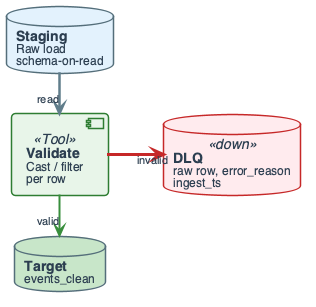

The diagram above was rendered by PlantUML. Its source (embedded in the PNG):
@startuml
'=================================================
' DLQ FLOW - Valid to target, invalid to DLQ
' Schema-on-read: bad rows do not kill batch
'=================================================

left to right direction
skinparam linetype ortho
skinparam shadowing false
skinparam roundcorner 8
skinparam handwritten false
skinparam nodesep 40
skinparam ranksep 50

skinparam defaultFontName "Segoe UI, Helvetica, sans-serif"
skinparam defaultFontSize 16
skinparam defaultFontColor #2C3E50

skinparam rectangle {
    BackgroundColor #F8F9FA
    BorderColor #90A4AE
    BorderThickness 2
    FontSize 14
    Padding 16
}
skinparam component {
    BackgroundColor #FFFFFF
    BorderColor #78909C
    BorderThickness 1.5
    FontSize 14
    Padding 12
}
skinparam database {
    BackgroundColor #ECEFF1
    BorderColor #546E7A
    BorderThickness 1.5
    FontSize 14
}
skinparam arrow {
    Color #607D8B
    Thickness 2.5
    FontSize 12
}

skinparam component<<Tool>> {
    BackgroundColor #E8F5E9
    BorderColor #2E7D32
}
skinparam database<<down>> {
    BackgroundColor #FFEBEE
    BorderColor #C62828
}

database "**Staging**\n<size:12>Raw load</size>\n<size:12>schema-on-read</size>" as STG #E3F2FD

component "**Validate**\n<size:12>Cast / filter</size>\n<size:12>per row</size>" as VALID <<Tool>>

database "**Target**\n<size:12>events_clean</size>" as TGT #C8E6C9

database "**DLQ**\n<size:12>raw row, error_reason</size>\n<size:12>ingest_ts</size>" as DLQ <<down>>

STG -right-> VALID : <size:11>read</size>
VALID -right[#388E3C,thickness=2]-> TGT : <size:11>valid</size>
VALID -down[#C62828,thickness=3]-> DLQ : <size:11>invalid</size>

@enduml